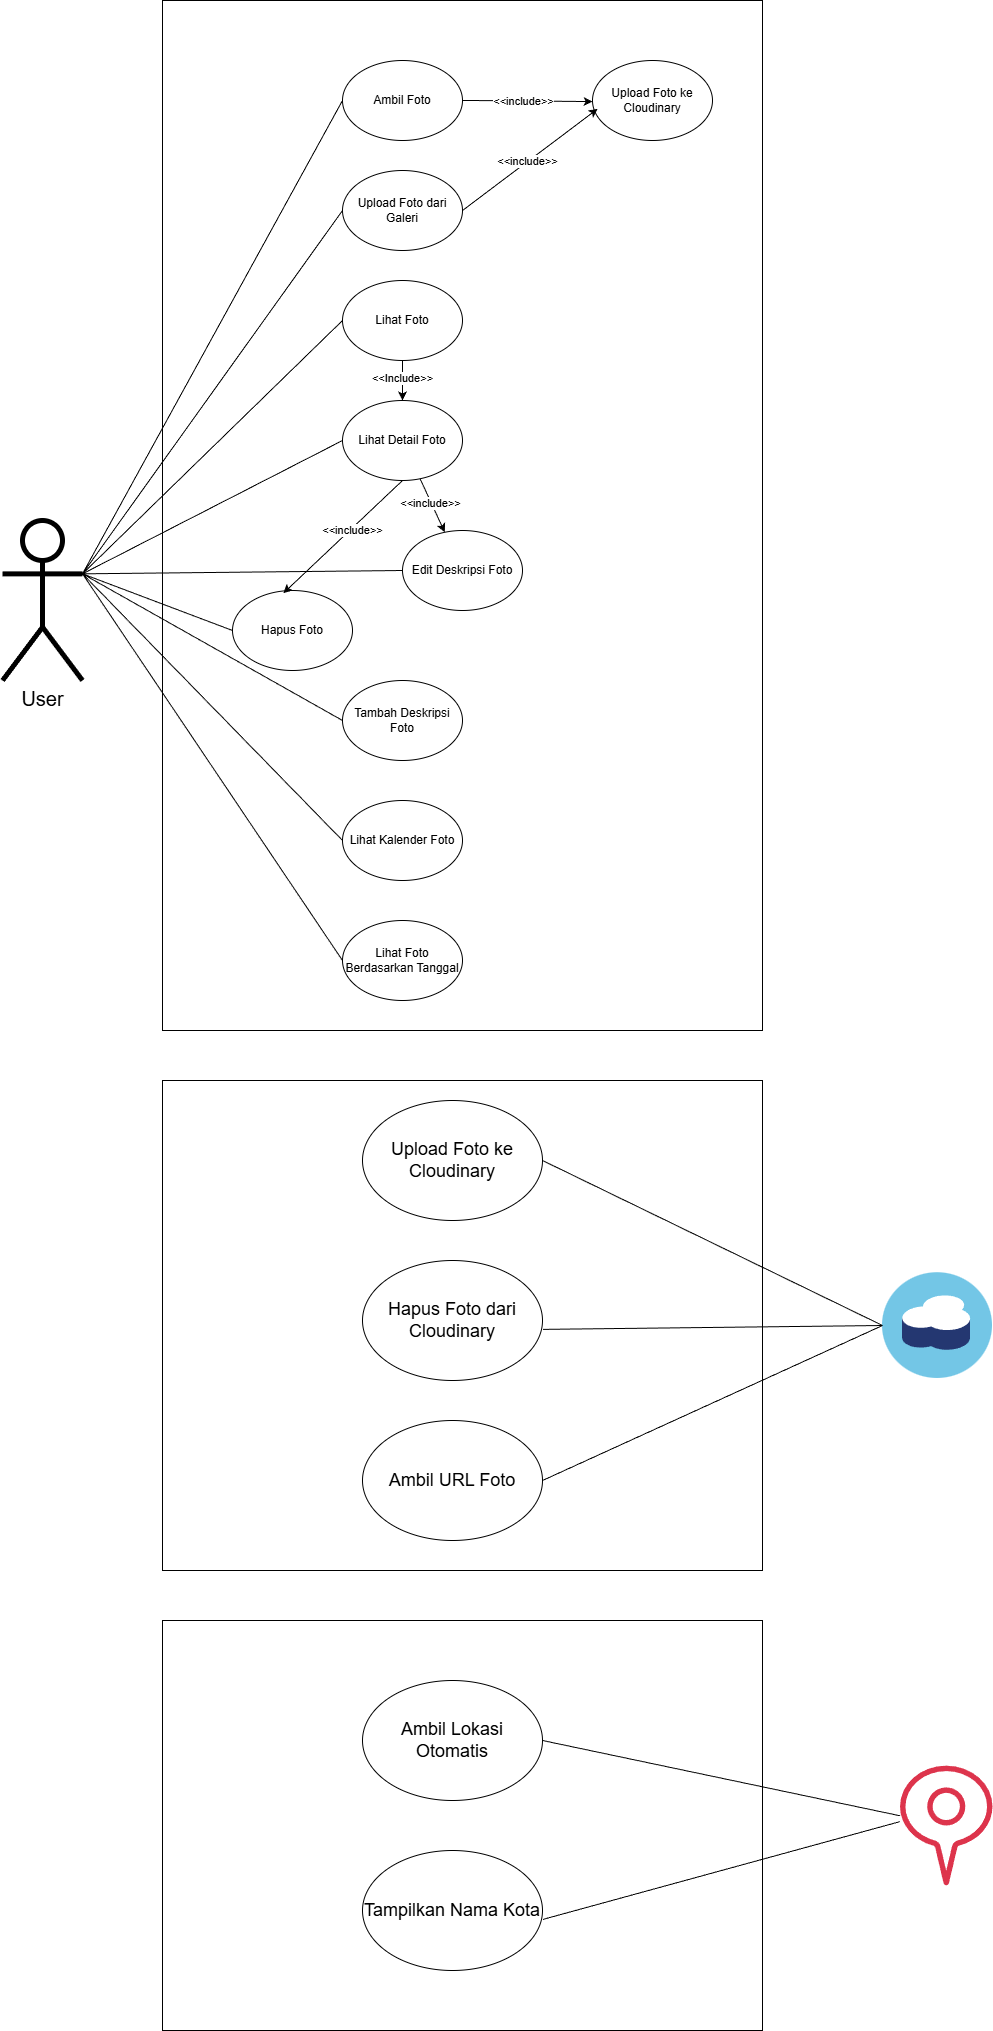

The diagram above was exported from draw.io. Its source (the exported page's mxGraphModel, read from the mxfile embedded in the PNG):
<mxGraphModel dx="2593" dy="1558" grid="1" gridSize="10" guides="1" tooltips="1" connect="1" arrows="1" fold="1" page="1" pageScale="1" pageWidth="1100" pageHeight="1700" math="0" shadow="0">
  <root>
    <mxCell id="0" />
    <mxCell id="1" parent="0" />
    <mxCell id="sC3Cx6pqMjjOiPtN34xU-1" parent="1" style="rounded=0;whiteSpace=wrap;html=1;" value="" vertex="1">
      <mxGeometry height="1030" width="600" x="200" y="30" as="geometry" />
    </mxCell>
    <mxCell id="sC3Cx6pqMjjOiPtN34xU-50" edge="1" parent="1" source="sC3Cx6pqMjjOiPtN34xU-2" style="edgeStyle=orthogonalEdgeStyle;rounded=0;orthogonalLoop=1;jettySize=auto;html=1;entryX=0;entryY=0.5;entryDx=0;entryDy=0;" target="sC3Cx6pqMjjOiPtN34xU-40">
      <mxGeometry relative="1" as="geometry">
        <Array as="points">
          <mxPoint x="510" y="130" />
          <mxPoint x="620" y="131" />
        </Array>
        <mxPoint x="610" y="130" as="targetPoint" />
      </mxGeometry>
    </mxCell>
    <mxCell id="sC3Cx6pqMjjOiPtN34xU-59" connectable="0" parent="sC3Cx6pqMjjOiPtN34xU-50" style="edgeLabel;html=1;align=center;verticalAlign=middle;resizable=0;points=[];fontFamily=Helvetica;fontSize=11;fontColor=default;labelBackgroundColor=default;" value="&amp;lt;&amp;lt;include&amp;gt;&amp;gt;" vertex="1">
      <mxGeometry relative="1" x="-0.0799" as="geometry">
        <mxPoint as="offset" />
      </mxGeometry>
    </mxCell>
    <mxCell id="sC3Cx6pqMjjOiPtN34xU-2" parent="1" style="ellipse;whiteSpace=wrap;html=1;" value="Ambil Foto" vertex="1">
      <mxGeometry height="80" width="120" x="380" y="90" as="geometry" />
    </mxCell>
    <mxCell id="sC3Cx6pqMjjOiPtN34xU-3" parent="1" style="ellipse;whiteSpace=wrap;html=1;" value="Upload Foto dari Galeri" vertex="1">
      <mxGeometry height="80" width="120" x="380" y="200" as="geometry" />
    </mxCell>
    <mxCell id="sC3Cx6pqMjjOiPtN34xU-55" edge="1" parent="1" source="sC3Cx6pqMjjOiPtN34xU-4" style="edgeStyle=none;shape=connector;rounded=0;orthogonalLoop=1;jettySize=auto;html=1;strokeColor=default;align=center;verticalAlign=middle;fontFamily=Helvetica;fontSize=11;fontColor=default;labelBackgroundColor=default;endArrow=classic;" target="sC3Cx6pqMjjOiPtN34xU-5" value="">
      <mxGeometry relative="1" as="geometry" />
    </mxCell>
    <mxCell id="sC3Cx6pqMjjOiPtN34xU-56" connectable="0" parent="sC3Cx6pqMjjOiPtN34xU-55" style="edgeLabel;html=1;align=center;verticalAlign=middle;resizable=0;points=[];fontFamily=Helvetica;fontSize=11;fontColor=default;labelBackgroundColor=default;" value="&amp;lt;&amp;lt;Include&amp;gt;&amp;gt;" vertex="1">
      <mxGeometry relative="1" x="-0.1804" y="-1" as="geometry">
        <mxPoint y="1" as="offset" />
      </mxGeometry>
    </mxCell>
    <mxCell id="sC3Cx6pqMjjOiPtN34xU-4" parent="1" style="ellipse;whiteSpace=wrap;html=1;" value="Lihat Foto" vertex="1">
      <mxGeometry height="80" width="120" x="380" y="310" as="geometry" />
    </mxCell>
    <mxCell id="sC3Cx6pqMjjOiPtN34xU-60" edge="1" parent="1" source="sC3Cx6pqMjjOiPtN34xU-5" style="edgeStyle=none;shape=connector;rounded=0;orthogonalLoop=1;jettySize=auto;html=1;strokeColor=default;align=center;verticalAlign=middle;fontFamily=Helvetica;fontSize=11;fontColor=default;labelBackgroundColor=default;endArrow=classic;" target="sC3Cx6pqMjjOiPtN34xU-7">
      <mxGeometry relative="1" as="geometry" />
    </mxCell>
    <mxCell id="sC3Cx6pqMjjOiPtN34xU-61" connectable="0" parent="sC3Cx6pqMjjOiPtN34xU-60" style="edgeLabel;html=1;align=center;verticalAlign=middle;resizable=0;points=[];fontFamily=Helvetica;fontSize=11;fontColor=default;labelBackgroundColor=default;" value="&amp;lt;&amp;lt;include&amp;gt;&amp;gt;" vertex="1">
      <mxGeometry relative="1" x="-0.1369" y="-1" as="geometry">
        <mxPoint as="offset" />
      </mxGeometry>
    </mxCell>
    <mxCell id="sC3Cx6pqMjjOiPtN34xU-5" parent="1" style="ellipse;whiteSpace=wrap;html=1;" value="Lihat Detail Foto" vertex="1">
      <mxGeometry height="80" width="120" x="380" y="430" as="geometry" />
    </mxCell>
    <mxCell id="sC3Cx6pqMjjOiPtN34xU-6" parent="1" style="ellipse;whiteSpace=wrap;html=1;" value="Tambah Deskripsi Foto" vertex="1">
      <mxGeometry height="80" width="120" x="380" y="710" as="geometry" />
    </mxCell>
    <mxCell id="sC3Cx6pqMjjOiPtN34xU-7" parent="1" style="ellipse;whiteSpace=wrap;html=1;" value="Edit Deskripsi Foto" vertex="1">
      <mxGeometry height="80" width="120" x="440" y="560" as="geometry" />
    </mxCell>
    <mxCell id="sC3Cx6pqMjjOiPtN34xU-8" parent="1" style="ellipse;whiteSpace=wrap;html=1;" value="Hapus Foto" vertex="1">
      <mxGeometry height="80" width="120" x="270" y="620" as="geometry" />
    </mxCell>
    <mxCell id="sC3Cx6pqMjjOiPtN34xU-9" parent="1" style="ellipse;whiteSpace=wrap;html=1;" value="Lihat Kalender Foto" vertex="1">
      <mxGeometry height="80" width="120" x="380" y="830" as="geometry" />
    </mxCell>
    <mxCell id="sC3Cx6pqMjjOiPtN34xU-10" parent="1" style="ellipse;whiteSpace=wrap;html=1;" value="Lihat Foto Berdasarkan Tanggal" vertex="1">
      <mxGeometry height="80" width="120" x="380" y="950" as="geometry" />
    </mxCell>
    <mxCell id="sC3Cx6pqMjjOiPtN34xU-12" parent="1" style="shape=umlActor;verticalLabelPosition=bottom;verticalAlign=top;html=1;outlineConnect=0;strokeWidth=5;" value="&lt;font style=&quot;font-size: 20px;&quot;&gt;User&lt;/font&gt;" vertex="1">
      <mxGeometry height="160" width="80" x="40" y="550" as="geometry" />
    </mxCell>
    <mxCell id="sC3Cx6pqMjjOiPtN34xU-21" edge="1" parent="1" source="sC3Cx6pqMjjOiPtN34xU-12" style="endArrow=none;html=1;rounded=0;exitX=1;exitY=0.3333333333333333;exitDx=0;exitDy=0;exitPerimeter=0;entryX=0;entryY=0.5;entryDx=0;entryDy=0;" target="sC3Cx6pqMjjOiPtN34xU-2" value="">
      <mxGeometry height="50" relative="1" width="50" as="geometry">
        <mxPoint x="360" y="520" as="sourcePoint" />
        <mxPoint x="410" y="470" as="targetPoint" />
      </mxGeometry>
    </mxCell>
    <mxCell id="sC3Cx6pqMjjOiPtN34xU-22" edge="1" parent="1" source="sC3Cx6pqMjjOiPtN34xU-12" style="endArrow=none;html=1;rounded=0;exitX=1;exitY=0.3333333333333333;exitDx=0;exitDy=0;entryX=0;entryY=0.5;entryDx=0;entryDy=0;exitPerimeter=0;" target="sC3Cx6pqMjjOiPtN34xU-3" value="">
      <mxGeometry height="50" relative="1" width="50" as="geometry">
        <mxPoint x="180" y="593" as="sourcePoint" />
        <mxPoint x="500" y="160" as="targetPoint" />
      </mxGeometry>
    </mxCell>
    <mxCell id="sC3Cx6pqMjjOiPtN34xU-23" edge="1" parent="1" source="sC3Cx6pqMjjOiPtN34xU-12" style="endArrow=none;html=1;rounded=0;exitX=1;exitY=0.3333333333333333;exitDx=0;exitDy=0;entryX=0;entryY=0.5;entryDx=0;entryDy=0;exitPerimeter=0;" target="sC3Cx6pqMjjOiPtN34xU-4" value="">
      <mxGeometry height="50" relative="1" width="50" as="geometry">
        <mxPoint x="180" y="593" as="sourcePoint" />
        <mxPoint x="500" y="270" as="targetPoint" />
      </mxGeometry>
    </mxCell>
    <mxCell id="sC3Cx6pqMjjOiPtN34xU-24" edge="1" parent="1" source="sC3Cx6pqMjjOiPtN34xU-12" style="endArrow=none;html=1;rounded=0;exitX=1;exitY=0.3333333333333333;exitDx=0;exitDy=0;entryX=0;entryY=0.5;entryDx=0;entryDy=0;exitPerimeter=0;" target="sC3Cx6pqMjjOiPtN34xU-5" value="">
      <mxGeometry height="50" relative="1" width="50" as="geometry">
        <mxPoint x="180" y="593" as="sourcePoint" />
        <mxPoint x="500" y="380" as="targetPoint" />
      </mxGeometry>
    </mxCell>
    <mxCell id="sC3Cx6pqMjjOiPtN34xU-25" edge="1" parent="1" source="sC3Cx6pqMjjOiPtN34xU-12" style="endArrow=none;html=1;rounded=0;exitX=1;exitY=0.3333333333333333;exitDx=0;exitDy=0;entryX=0;entryY=0.5;entryDx=0;entryDy=0;exitPerimeter=0;" target="sC3Cx6pqMjjOiPtN34xU-6" value="">
      <mxGeometry height="50" relative="1" width="50" as="geometry">
        <mxPoint x="180" y="593" as="sourcePoint" />
        <mxPoint x="500" y="490" as="targetPoint" />
      </mxGeometry>
    </mxCell>
    <mxCell id="sC3Cx6pqMjjOiPtN34xU-26" edge="1" parent="1" source="sC3Cx6pqMjjOiPtN34xU-12" style="endArrow=none;html=1;rounded=0;exitX=1;exitY=0.3333333333333333;exitDx=0;exitDy=0;entryX=0;entryY=0.5;entryDx=0;entryDy=0;exitPerimeter=0;" target="sC3Cx6pqMjjOiPtN34xU-7" value="">
      <mxGeometry height="50" relative="1" width="50" as="geometry">
        <mxPoint x="50" y="363" as="sourcePoint" />
        <mxPoint x="500" y="600" as="targetPoint" />
      </mxGeometry>
    </mxCell>
    <mxCell id="sC3Cx6pqMjjOiPtN34xU-27" edge="1" parent="1" source="sC3Cx6pqMjjOiPtN34xU-12" style="endArrow=none;html=1;rounded=0;exitX=1;exitY=0.3333333333333333;exitDx=0;exitDy=0;entryX=0;entryY=0.5;entryDx=0;entryDy=0;exitPerimeter=0;" target="sC3Cx6pqMjjOiPtN34xU-8" value="">
      <mxGeometry height="50" relative="1" width="50" as="geometry">
        <mxPoint x="50" y="363" as="sourcePoint" />
        <mxPoint x="500" y="710" as="targetPoint" />
      </mxGeometry>
    </mxCell>
    <mxCell id="sC3Cx6pqMjjOiPtN34xU-28" edge="1" parent="1" source="sC3Cx6pqMjjOiPtN34xU-12" style="endArrow=none;html=1;rounded=0;exitX=1;exitY=0.3333333333333333;exitDx=0;exitDy=0;entryX=0;entryY=0.5;entryDx=0;entryDy=0;exitPerimeter=0;" target="sC3Cx6pqMjjOiPtN34xU-9" value="">
      <mxGeometry height="50" relative="1" width="50" as="geometry">
        <mxPoint x="50" y="363" as="sourcePoint" />
        <mxPoint x="500" y="810" as="targetPoint" />
      </mxGeometry>
    </mxCell>
    <mxCell id="sC3Cx6pqMjjOiPtN34xU-29" edge="1" parent="1" source="sC3Cx6pqMjjOiPtN34xU-12" style="endArrow=none;html=1;rounded=0;exitX=1;exitY=0.3333333333333333;exitDx=0;exitDy=0;entryX=0;entryY=0.5;entryDx=0;entryDy=0;exitPerimeter=0;" target="sC3Cx6pqMjjOiPtN34xU-10" value="">
      <mxGeometry height="50" relative="1" width="50" as="geometry">
        <mxPoint x="50" y="363" as="sourcePoint" />
        <mxPoint x="500" y="920" as="targetPoint" />
      </mxGeometry>
    </mxCell>
    <mxCell id="sC3Cx6pqMjjOiPtN34xU-40" parent="1" style="ellipse;whiteSpace=wrap;html=1;" value="Upload Foto ke Cloudinary" vertex="1">
      <mxGeometry height="80" width="120" x="630" y="90" as="geometry" />
    </mxCell>
    <mxCell id="sC3Cx6pqMjjOiPtN34xU-52" edge="1" parent="1" source="sC3Cx6pqMjjOiPtN34xU-3" style="endArrow=classic;html=1;rounded=0;entryX=0.043;entryY=0.604;entryDx=0;entryDy=0;entryPerimeter=0;exitX=1;exitY=0.5;exitDx=0;exitDy=0;" target="sC3Cx6pqMjjOiPtN34xU-40" value="">
      <mxGeometry height="50" relative="1" width="50" as="geometry">
        <mxPoint x="530" y="340" as="sourcePoint" />
        <mxPoint x="615.7600000000002" y="146.79999999999995" as="targetPoint" />
      </mxGeometry>
    </mxCell>
    <mxCell id="sC3Cx6pqMjjOiPtN34xU-57" connectable="0" parent="sC3Cx6pqMjjOiPtN34xU-52" style="edgeLabel;html=1;align=center;verticalAlign=middle;resizable=0;points=[];fontFamily=Helvetica;fontSize=11;fontColor=default;labelBackgroundColor=default;rotation=0;" value="&amp;lt;&amp;lt;include&amp;gt;&amp;gt;" vertex="1">
      <mxGeometry relative="1" x="-0.2593" y="3" as="geometry">
        <mxPoint x="16" y="-10" as="offset" />
      </mxGeometry>
    </mxCell>
    <mxCell id="sC3Cx6pqMjjOiPtN34xU-63" edge="1" parent="1" source="sC3Cx6pqMjjOiPtN34xU-5" style="endArrow=classic;html=1;rounded=0;strokeColor=default;align=center;verticalAlign=middle;fontFamily=Helvetica;fontSize=11;fontColor=default;labelBackgroundColor=default;entryX=0.424;entryY=0.034;entryDx=0;entryDy=0;entryPerimeter=0;exitX=0.5;exitY=1;exitDx=0;exitDy=0;" target="sC3Cx6pqMjjOiPtN34xU-8" value="">
      <mxGeometry height="50" relative="1" width="50" as="geometry">
        <mxPoint x="260" y="610" as="sourcePoint" />
        <mxPoint x="310" y="560" as="targetPoint" />
      </mxGeometry>
    </mxCell>
    <mxCell id="sC3Cx6pqMjjOiPtN34xU-64" connectable="0" parent="sC3Cx6pqMjjOiPtN34xU-63" style="edgeLabel;html=1;align=center;verticalAlign=middle;resizable=0;points=[];fontFamily=Helvetica;fontSize=11;fontColor=default;labelBackgroundColor=default;rotation=0;" value="&amp;lt;&amp;lt;include&amp;gt;&amp;gt;" vertex="1">
      <mxGeometry relative="1" x="-0.131" y="1" as="geometry">
        <mxPoint as="offset" />
      </mxGeometry>
    </mxCell>
    <mxCell id="sC3Cx6pqMjjOiPtN34xU-65" parent="1" style="rounded=0;whiteSpace=wrap;html=1;" value="" vertex="1">
      <mxGeometry height="490" width="600" x="200" y="1110" as="geometry" />
    </mxCell>
    <mxCell id="sC3Cx6pqMjjOiPtN34xU-67" parent="1" style="ellipse;whiteSpace=wrap;html=1;" value="&lt;font style=&quot;font-size: 18px;&quot;&gt;Upload Foto ke Cloudinary&lt;/font&gt;" vertex="1">
      <mxGeometry height="120" width="180" x="400" y="1130" as="geometry" />
    </mxCell>
    <mxCell id="sC3Cx6pqMjjOiPtN34xU-68" parent="1" style="ellipse;whiteSpace=wrap;html=1;" value="&lt;font style=&quot;font-size: 18px;&quot;&gt;Hapus Foto dari Cloudinary&lt;/font&gt;" vertex="1">
      <mxGeometry height="120" width="180" x="400" y="1290" as="geometry" />
    </mxCell>
    <mxCell id="sC3Cx6pqMjjOiPtN34xU-69" parent="1" style="ellipse;whiteSpace=wrap;html=1;" value="&lt;font style=&quot;font-size: 18px;&quot;&gt;Ambil URL Foto&lt;/font&gt;" vertex="1">
      <mxGeometry height="120" width="180" x="400" y="1450" as="geometry" />
    </mxCell>
    <mxCell id="sC3Cx6pqMjjOiPtN34xU-71" edge="1" parent="1" source="sC3Cx6pqMjjOiPtN34xU-73" style="endArrow=none;html=1;rounded=0;strokeColor=default;align=center;verticalAlign=middle;fontFamily=Helvetica;fontSize=11;fontColor=default;labelBackgroundColor=default;entryX=1;entryY=0.5;entryDx=0;entryDy=0;exitX=0;exitY=0.5;exitDx=0;exitDy=0;" target="sC3Cx6pqMjjOiPtN34xU-67" value="">
      <mxGeometry height="50" relative="1" width="50" as="geometry">
        <mxPoint x="1240" y="1303.333333333333" as="sourcePoint" />
        <mxPoint x="790" y="1320" as="targetPoint" />
      </mxGeometry>
    </mxCell>
    <mxCell id="sC3Cx6pqMjjOiPtN34xU-73" parent="1" style="image;aspect=fixed;perimeter=ellipsePerimeter;html=1;align=center;shadow=0;dashed=0;fontColor=#4277BB;labelBackgroundColor=default;fontSize=12;spacingTop=3;image=img/lib/ibm/miscellaneous/cloudant.svg;fontFamily=Helvetica;" value="" vertex="1">
      <mxGeometry height="110" width="110" x="920" y="1300" as="geometry" />
    </mxCell>
    <mxCell id="sC3Cx6pqMjjOiPtN34xU-74" edge="1" parent="1" source="sC3Cx6pqMjjOiPtN34xU-73" style="endArrow=none;html=1;rounded=0;strokeColor=default;align=center;verticalAlign=middle;fontFamily=Helvetica;fontSize=11;fontColor=default;labelBackgroundColor=default;entryX=1.003;entryY=0.574;entryDx=0;entryDy=0;exitX=0;exitY=0.5;exitDx=0;exitDy=0;entryPerimeter=0;" target="sC3Cx6pqMjjOiPtN34xU-68" value="">
      <mxGeometry height="50" relative="1" width="50" as="geometry">
        <mxPoint x="1250" y="1355" as="sourcePoint" />
        <mxPoint x="590" y="1200" as="targetPoint" />
      </mxGeometry>
    </mxCell>
    <mxCell id="sC3Cx6pqMjjOiPtN34xU-75" edge="1" parent="1" source="sC3Cx6pqMjjOiPtN34xU-73" style="endArrow=none;html=1;rounded=0;strokeColor=default;align=center;verticalAlign=middle;fontFamily=Helvetica;fontSize=11;fontColor=default;labelBackgroundColor=default;entryX=1;entryY=0.5;entryDx=0;entryDy=0;exitX=0;exitY=0.5;exitDx=0;exitDy=0;" target="sC3Cx6pqMjjOiPtN34xU-69" value="">
      <mxGeometry height="50" relative="1" width="50" as="geometry">
        <mxPoint x="1250" y="1355" as="sourcePoint" />
        <mxPoint x="591" y="1369" as="targetPoint" />
      </mxGeometry>
    </mxCell>
    <mxCell id="sC3Cx6pqMjjOiPtN34xU-77" parent="1" style="rounded=0;whiteSpace=wrap;html=1;" value="" vertex="1">
      <mxGeometry height="410" width="600" x="200" y="1650" as="geometry" />
    </mxCell>
    <mxCell id="sC3Cx6pqMjjOiPtN34xU-78" parent="1" style="ellipse;whiteSpace=wrap;html=1;" value="&lt;font style=&quot;font-size: 18px;&quot;&gt;Ambil Lokasi Otomatis&lt;/font&gt;" vertex="1">
      <mxGeometry height="120" width="180" x="400" y="1710" as="geometry" />
    </mxCell>
    <mxCell id="sC3Cx6pqMjjOiPtN34xU-79" parent="1" style="ellipse;whiteSpace=wrap;html=1;" value="&lt;font style=&quot;font-size: 18px;&quot;&gt;Tampilkan Nama Kota&lt;/font&gt;" vertex="1">
      <mxGeometry height="120" width="180" x="400" y="1880" as="geometry" />
    </mxCell>
    <mxCell id="sC3Cx6pqMjjOiPtN34xU-83" edge="1" parent="1" source="sC3Cx6pqMjjOiPtN34xU-85" style="endArrow=none;html=1;rounded=0;strokeColor=default;align=center;verticalAlign=middle;fontFamily=Helvetica;fontSize=11;fontColor=default;labelBackgroundColor=default;entryX=1.003;entryY=0.574;entryDx=0;entryDy=0;entryPerimeter=0;exitX=-0.002;exitY=0.468;exitDx=0;exitDy=0;exitPerimeter=0;" target="sC3Cx6pqMjjOiPtN34xU-79" value="">
      <mxGeometry height="50" relative="1" width="50" as="geometry">
        <mxPoint x="1165.7641537419581" y="2054.98" as="sourcePoint" />
        <mxPoint x="495.73" y="1910" as="targetPoint" />
      </mxGeometry>
    </mxCell>
    <mxCell id="sC3Cx6pqMjjOiPtN34xU-85" parent="1" style="sketch=0;outlineConnect=0;fontColor=#232F3E;gradientColor=none;fillColor=#DD344C;strokeColor=none;dashed=0;verticalLabelPosition=bottom;verticalAlign=top;align=center;html=1;fontSize=12;fontStyle=0;aspect=fixed;shape=mxgraph.aws4.location_service_place;fontFamily=Helvetica;labelBackgroundColor=default;" value="" vertex="1">
      <mxGeometry height="120" width="92.5" x="937.5" y="1795" as="geometry" />
    </mxCell>
    <mxCell id="sC3Cx6pqMjjOiPtN34xU-86" edge="1" parent="1" source="sC3Cx6pqMjjOiPtN34xU-85" style="endArrow=none;html=1;rounded=0;strokeColor=default;align=center;verticalAlign=middle;fontFamily=Helvetica;fontSize=11;fontColor=default;labelBackgroundColor=default;entryX=1;entryY=0.5;entryDx=0;entryDy=0;" target="sC3Cx6pqMjjOiPtN34xU-78" value="">
      <mxGeometry height="50" relative="1" width="50" as="geometry">
        <mxPoint x="1225.73" y="2014" as="sourcePoint" />
        <mxPoint x="496.73" y="2079" as="targetPoint" />
      </mxGeometry>
    </mxCell>
  </root>
</mxGraphModel>